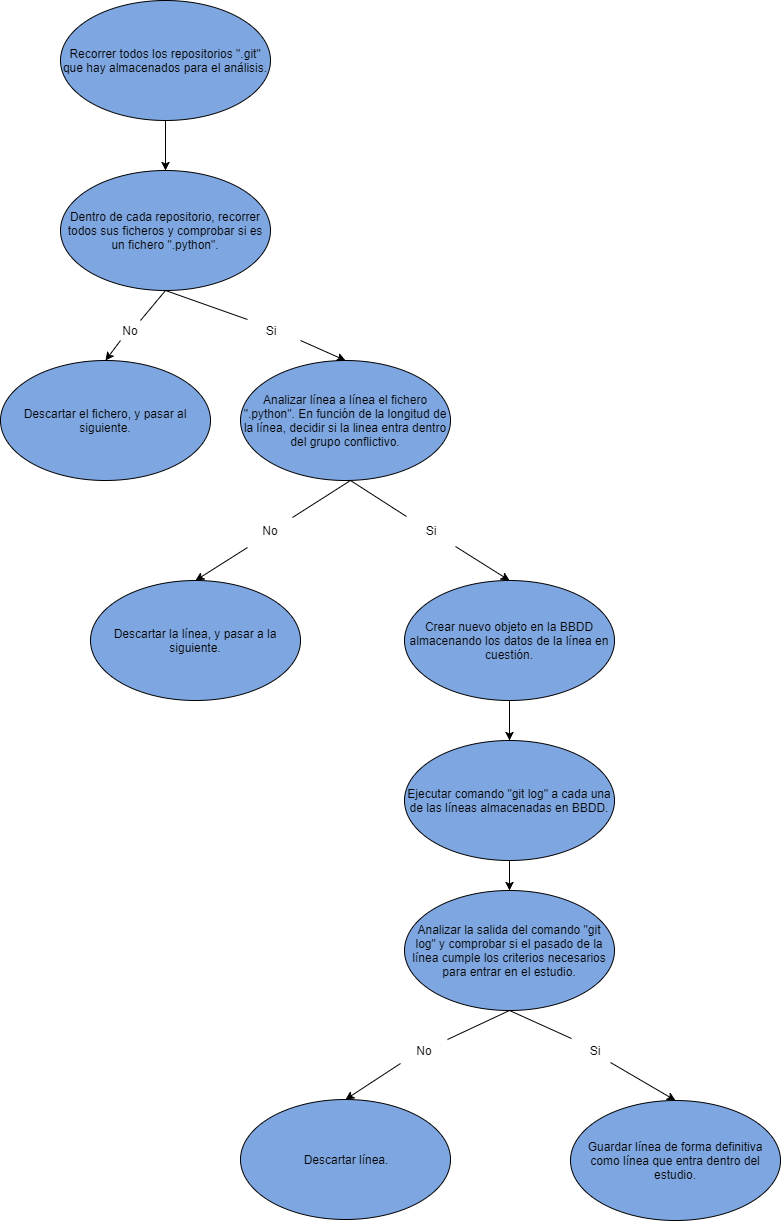

The diagram above was exported from draw.io. Its source (the exported page's mxGraphModel, read from the mxfile embedded in the PNG):
<mxGraphModel dx="1112" dy="393" grid="1" gridSize="10" guides="1" tooltips="1" connect="1" arrows="1" fold="1" page="1" pageScale="1" pageWidth="827" pageHeight="1169" background="#ffffff" math="0" shadow="0">
  <root>
    <mxCell id="0" />
    <mxCell id="1" parent="0" />
    <mxCell id="2" value="Recorrer todos los repositorios &quot;.git&quot; que hay almacenados para el análisis." style="ellipse;whiteSpace=wrap;html=1;fillColor=#7EA6E0;" parent="1" vertex="1">
      <mxGeometry x="70" y="70" width="210" height="120" as="geometry" />
    </mxCell>
    <mxCell id="3" value="" style="endArrow=classic;html=1;exitX=0.5;exitY=1;entryX=0.5;entryY=0;" parent="1" source="2" target="5" edge="1">
      <mxGeometry width="50" height="50" relative="1" as="geometry">
        <mxPoint x="70" y="260" as="sourcePoint" />
        <mxPoint x="175" y="250" as="targetPoint" />
      </mxGeometry>
    </mxCell>
    <mxCell id="5" value="Dentro de cada repositorio, recorrer todos sus ficheros y comprobar si es un fichero &quot;.python&quot;." style="ellipse;whiteSpace=wrap;html=1;fillColor=#7EA6E0;" parent="1" vertex="1">
      <mxGeometry x="70" y="240" width="210" height="120" as="geometry" />
    </mxCell>
    <mxCell id="6" value="Descartar el fichero, y pasar al siguiente." style="ellipse;whiteSpace=wrap;html=1;fillColor=#7EA6E0;" parent="1" vertex="1">
      <mxGeometry x="10" y="430" width="210" height="120" as="geometry" />
    </mxCell>
    <mxCell id="7" value="Analizar línea a línea el fichero &quot;.python&quot;. En función de la longitud de la línea, decidir si la linea entra dentro del grupo conflictivo." style="ellipse;whiteSpace=wrap;html=1;fillColor=#7EA6E0;" parent="1" vertex="1">
      <mxGeometry x="250" y="430" width="210" height="120" as="geometry" />
    </mxCell>
    <mxCell id="10" value="No" style="text;html=1;strokeColor=none;fillColor=none;align=center;verticalAlign=middle;whiteSpace=wrap;" parent="1" vertex="1">
      <mxGeometry x="120" y="390" width="40" height="20" as="geometry" />
    </mxCell>
    <mxCell id="15" value="" style="endArrow=classic;html=1;exitX=0.25;exitY=1;entryX=0.5;entryY=0;" parent="1" source="10" target="6" edge="1">
      <mxGeometry width="50" height="50" relative="1" as="geometry">
        <mxPoint x="10" y="620" as="sourcePoint" />
        <mxPoint x="60" y="570" as="targetPoint" />
      </mxGeometry>
    </mxCell>
    <mxCell id="16" value="" style="endArrow=none;html=1;entryX=0.5;entryY=1;exitX=0.75;exitY=0;" parent="1" source="10" target="5" edge="1">
      <mxGeometry width="50" height="50" relative="1" as="geometry">
        <mxPoint x="10" y="700" as="sourcePoint" />
        <mxPoint x="60" y="650" as="targetPoint" />
      </mxGeometry>
    </mxCell>
    <mxCell id="17" value="Si" style="text;html=1;strokeColor=none;fillColor=none;align=center;verticalAlign=middle;whiteSpace=wrap;" parent="1" vertex="1">
      <mxGeometry x="260" y="390" width="40" height="20" as="geometry" />
    </mxCell>
    <mxCell id="18" value="" style="endArrow=none;html=1;entryX=0.5;entryY=1;exitX=-0.075;exitY=-0.05;exitPerimeter=0;" parent="1" source="17" target="5" edge="1">
      <mxGeometry width="50" height="50" relative="1" as="geometry">
        <mxPoint x="10" y="620" as="sourcePoint" />
        <mxPoint x="60" y="570" as="targetPoint" />
      </mxGeometry>
    </mxCell>
    <mxCell id="19" value="" style="endArrow=classic;html=1;entryX=0.5;entryY=0;" parent="1" target="7" edge="1">
      <mxGeometry width="50" height="50" relative="1" as="geometry">
        <mxPoint x="310" y="410" as="sourcePoint" />
        <mxPoint x="60" y="570" as="targetPoint" />
      </mxGeometry>
    </mxCell>
    <mxCell id="20" value="Descartar la línea, y pasar a la siguiente." style="ellipse;whiteSpace=wrap;html=1;fillColor=#7EA6E0;" parent="1" vertex="1">
      <mxGeometry x="100" y="650" width="210" height="120" as="geometry" />
    </mxCell>
    <mxCell id="21" value="Crear nuevo objeto en la BBDD almacenando los datos de la línea en cuestión." style="ellipse;whiteSpace=wrap;html=1;fillColor=#7EA6E0;" parent="1" vertex="1">
      <mxGeometry x="414" y="650" width="210" height="120" as="geometry" />
    </mxCell>
    <mxCell id="23" value="" style="endArrow=none;html=1;exitX=1.05;exitY=-0.15;exitPerimeter=0;" parent="1" source="30" edge="1">
      <mxGeometry width="50" height="50" relative="1" as="geometry">
        <mxPoint x="270" y="595" as="sourcePoint" />
        <mxPoint x="360" y="550" as="targetPoint" />
      </mxGeometry>
    </mxCell>
    <mxCell id="24" value="" style="endArrow=classic;html=1;entryX=0.5;entryY=0;exitX=-0.075;exitY=1.35;exitPerimeter=0;" parent="1" source="30" target="20" edge="1">
      <mxGeometry width="50" height="50" relative="1" as="geometry">
        <mxPoint x="230" y="611" as="sourcePoint" />
        <mxPoint x="125" y="440" as="targetPoint" />
      </mxGeometry>
    </mxCell>
    <mxCell id="27" value="Si" style="text;html=1;strokeColor=none;fillColor=none;align=center;verticalAlign=middle;whiteSpace=wrap;" parent="1" vertex="1">
      <mxGeometry x="420" y="590" width="40" height="20" as="geometry" />
    </mxCell>
    <mxCell id="28" value="" style="endArrow=none;html=1;exitX=-0.1;exitY=-0.2;exitPerimeter=0;" parent="1" source="27" edge="1">
      <mxGeometry width="50" height="50" relative="1" as="geometry">
        <mxPoint x="420" y="580" as="sourcePoint" />
        <mxPoint x="360" y="550" as="targetPoint" />
      </mxGeometry>
    </mxCell>
    <mxCell id="29" value="" style="endArrow=classic;html=1;entryX=0.5;entryY=0;exitX=1.125;exitY=1.3;exitPerimeter=0;" parent="1" source="27" target="21" edge="1">
      <mxGeometry width="50" height="50" relative="1" as="geometry">
        <mxPoint x="240" y="621" as="sourcePoint" />
        <mxPoint x="185" y="650" as="targetPoint" />
      </mxGeometry>
    </mxCell>
    <mxCell id="30" value="No" style="text;html=1;strokeColor=none;fillColor=none;align=center;verticalAlign=middle;whiteSpace=wrap;" parent="1" vertex="1">
      <mxGeometry x="260" y="590" width="40" height="20" as="geometry" />
    </mxCell>
    <mxCell id="32" value="" style="endArrow=classic;html=1;exitX=0.5;exitY=1;entryX=0.5;entryY=0;" parent="1" source="21" edge="1">
      <mxGeometry width="50" height="50" relative="1" as="geometry">
        <mxPoint x="10" y="1000" as="sourcePoint" />
        <mxPoint x="519" y="810" as="targetPoint" />
      </mxGeometry>
    </mxCell>
    <mxCell id="33" value="Ejecutar comando &quot;git log&quot; a cada una de las líneas almacenadas en BBDD." style="ellipse;whiteSpace=wrap;html=1;fillColor=#7EA6E0;" parent="1" vertex="1">
      <mxGeometry x="414" y="810" width="210" height="120" as="geometry" />
    </mxCell>
    <mxCell id="35" value="Analizar la salida del comando &quot;git log&quot; y comprobar si el pasado de la línea cumple los criterios necesarios para entrar en el estudio." style="ellipse;whiteSpace=wrap;html=1;fillColor=#7EA6E0;" parent="1" vertex="1">
      <mxGeometry x="414" y="960" width="210" height="120" as="geometry" />
    </mxCell>
    <mxCell id="36" value="Descartar línea." style="ellipse;whiteSpace=wrap;html=1;fillColor=#7EA6E0;" parent="1" vertex="1">
      <mxGeometry x="250" y="1169" width="210" height="120" as="geometry" />
    </mxCell>
    <mxCell id="37" value="Guardar línea de forma definitiva como línea que entra dentro del estudio." style="ellipse;whiteSpace=wrap;html=1;fillColor=#7EA6E0;" parent="1" vertex="1">
      <mxGeometry x="580" y="1170" width="210" height="120" as="geometry" />
    </mxCell>
    <mxCell id="38" value="" style="endArrow=classic;html=1;exitX=0.5;exitY=1;entryX=0.5;entryY=0;" parent="1" source="33" target="35" edge="1">
      <mxGeometry width="50" height="50" relative="1" as="geometry">
        <mxPoint x="10" y="1500" as="sourcePoint" />
        <mxPoint x="60" y="1450" as="targetPoint" />
      </mxGeometry>
    </mxCell>
    <mxCell id="39" value="No" style="text;html=1;strokeColor=none;fillColor=none;align=center;verticalAlign=middle;whiteSpace=wrap;" parent="1" vertex="1">
      <mxGeometry x="414" y="1110" width="40" height="20" as="geometry" />
    </mxCell>
    <mxCell id="40" value="Si" style="text;html=1;strokeColor=none;fillColor=none;align=center;verticalAlign=middle;whiteSpace=wrap;" parent="1" vertex="1">
      <mxGeometry x="584" y="1110" width="40" height="20" as="geometry" />
    </mxCell>
    <mxCell id="41" value="" style="endArrow=classic;html=1;exitX=-0.1;exitY=1.15;entryX=0.5;entryY=0;exitPerimeter=0;" parent="1" source="39" target="36" edge="1">
      <mxGeometry width="50" height="50" relative="1" as="geometry">
        <mxPoint x="10" y="1500" as="sourcePoint" />
        <mxPoint x="60" y="1450" as="targetPoint" />
      </mxGeometry>
    </mxCell>
    <mxCell id="42" value="" style="endArrow=none;html=1;entryX=0.5;entryY=1;exitX=1.075;exitY=-0.05;exitPerimeter=0;" parent="1" source="39" target="35" edge="1">
      <mxGeometry width="50" height="50" relative="1" as="geometry">
        <mxPoint x="10" y="1500" as="sourcePoint" />
        <mxPoint x="60" y="1450" as="targetPoint" />
      </mxGeometry>
    </mxCell>
    <mxCell id="43" value="" style="endArrow=none;html=1;exitX=-0.075;exitY=-0.1;exitPerimeter=0;entryX=0.5;entryY=1;" parent="1" source="40" edge="1" target="35">
      <mxGeometry width="50" height="50" relative="1" as="geometry">
        <mxPoint x="10" y="1500" as="sourcePoint" />
        <mxPoint x="520" y="1240" as="targetPoint" />
      </mxGeometry>
    </mxCell>
    <mxCell id="44" value="" style="endArrow=classic;html=1;entryX=0.5;entryY=0;" parent="1" target="37" edge="1">
      <mxGeometry width="50" height="50" relative="1" as="geometry">
        <mxPoint x="620" y="1132" as="sourcePoint" />
        <mxPoint x="60" y="1450" as="targetPoint" />
      </mxGeometry>
    </mxCell>
  </root>
</mxGraphModel>